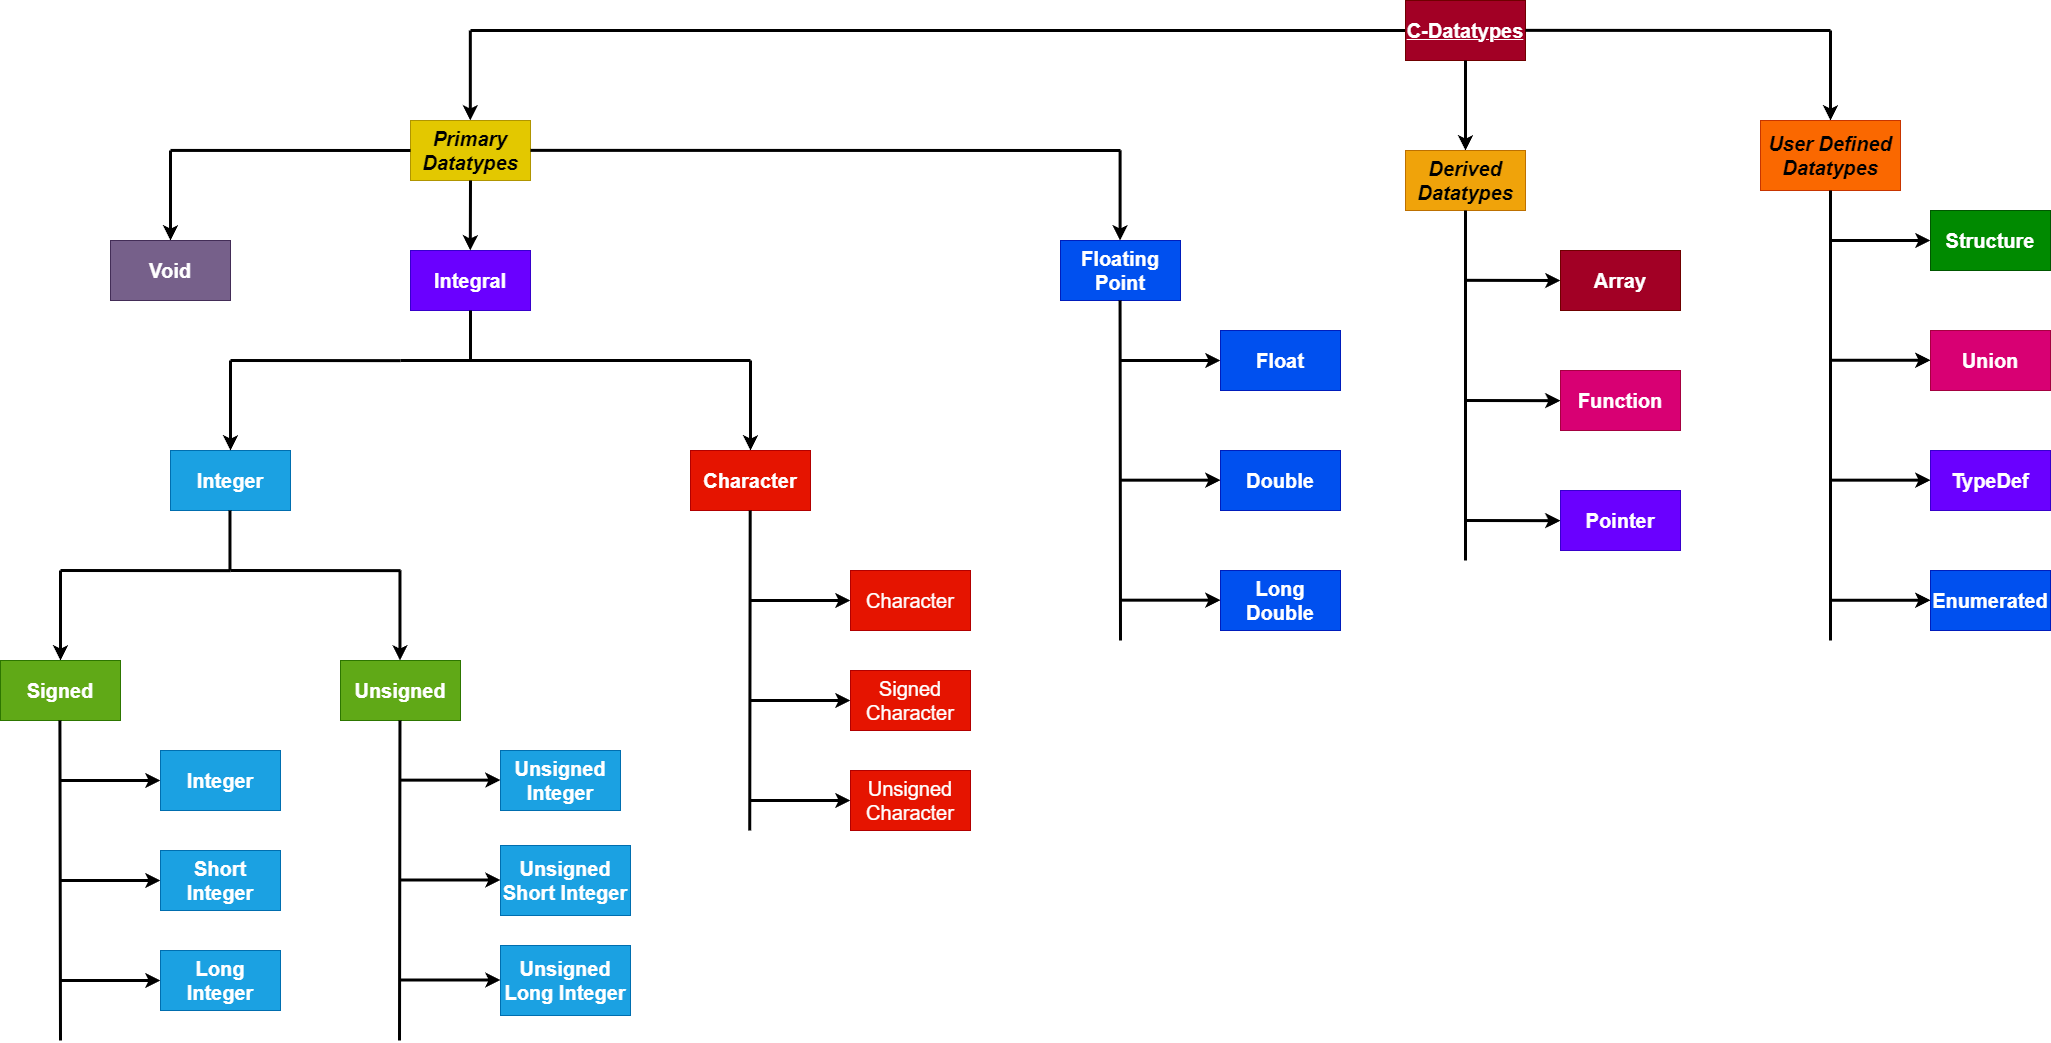

The diagram above was exported from draw.io. Its source (the exported page's mxGraphModel, read from the mxfile embedded in the PNG):
<mxGraphModel dx="1432" dy="452" grid="1" gridSize="10" guides="1" tooltips="1" connect="1" arrows="1" fold="1" page="1" pageScale="1" pageWidth="850" pageHeight="1100" math="0" shadow="0">
  <root>
    <mxCell id="0" />
    <mxCell id="1" parent="0" />
    <mxCell id="3" value="" style="endArrow=none;html=1;strokeWidth=3;entryX=0;entryY=0.5;entryDx=0;entryDy=0;" edge="1" parent="1" target="51">
      <mxGeometry width="50" height="50" relative="1" as="geometry">
        <mxPoint x="280" y="70" as="sourcePoint" />
        <mxPoint x="1190" y="70" as="targetPoint" />
      </mxGeometry>
    </mxCell>
    <mxCell id="4" value="" style="endArrow=classic;html=1;strokeWidth=3;" edge="1" parent="1">
      <mxGeometry width="50" height="50" relative="1" as="geometry">
        <mxPoint x="279.83" y="70" as="sourcePoint" />
        <mxPoint x="279.83" y="160" as="targetPoint" />
      </mxGeometry>
    </mxCell>
    <mxCell id="6" value="&lt;b&gt;&lt;i&gt;Primary Datatypes&lt;/i&gt;&lt;/b&gt;" style="rounded=0;whiteSpace=wrap;html=1;fontSize=20;fillColor=#e3c800;fontColor=#000000;strokeColor=#B09500;" vertex="1" parent="1">
      <mxGeometry x="220" y="160" width="120" height="60" as="geometry" />
    </mxCell>
    <mxCell id="7" value="" style="endArrow=none;html=1;strokeWidth=3;" edge="1" parent="1" target="6">
      <mxGeometry width="50" height="50" relative="1" as="geometry">
        <mxPoint x="-20" y="189.93" as="sourcePoint" />
        <mxPoint x="150" y="190.07" as="targetPoint" />
      </mxGeometry>
    </mxCell>
    <mxCell id="8" value="" style="endArrow=classic;html=1;strokeWidth=3;" edge="1" parent="1">
      <mxGeometry width="50" height="50" relative="1" as="geometry">
        <mxPoint x="-20" y="190" as="sourcePoint" />
        <mxPoint x="-20" y="280" as="targetPoint" />
      </mxGeometry>
    </mxCell>
    <mxCell id="9" value="&lt;b&gt;Void&lt;/b&gt;" style="rounded=0;whiteSpace=wrap;html=1;fontSize=20;fillColor=#76608a;fontColor=#ffffff;strokeColor=#432D57;" vertex="1" parent="1">
      <mxGeometry x="-80" y="280" width="120" height="60" as="geometry" />
    </mxCell>
    <mxCell id="11" value="&lt;b&gt;Integral&lt;/b&gt;" style="rounded=0;whiteSpace=wrap;html=1;fontSize=20;fillColor=#6a00ff;strokeColor=#3700CC;fontColor=#ffffff;" vertex="1" parent="1">
      <mxGeometry x="220" y="290" width="120" height="60" as="geometry" />
    </mxCell>
    <mxCell id="13" value="" style="endArrow=none;html=1;strokeWidth=3;" edge="1" parent="1">
      <mxGeometry width="50" height="50" relative="1" as="geometry">
        <mxPoint x="280" y="350" as="sourcePoint" />
        <mxPoint x="280" y="400" as="targetPoint" />
      </mxGeometry>
    </mxCell>
    <mxCell id="14" value="&lt;b&gt;Integer&lt;/b&gt;" style="rounded=0;whiteSpace=wrap;html=1;fontSize=20;fillColor=#1ba1e2;fontColor=#ffffff;strokeColor=#006EAF;" vertex="1" parent="1">
      <mxGeometry x="-20" y="490" width="120" height="60" as="geometry" />
    </mxCell>
    <mxCell id="15" value="" style="endArrow=none;html=1;entryX=0;entryY=0.5;entryDx=0;entryDy=0;strokeWidth=3;" edge="1" parent="1">
      <mxGeometry width="50" height="50" relative="1" as="geometry">
        <mxPoint x="40" y="400" as="sourcePoint" />
        <mxPoint x="210" y="400.1399999999999" as="targetPoint" />
      </mxGeometry>
    </mxCell>
    <mxCell id="16" value="" style="endArrow=none;html=1;strokeWidth=3;" edge="1" parent="1">
      <mxGeometry width="50" height="50" relative="1" as="geometry">
        <mxPoint x="210" y="400.00000000000006" as="sourcePoint" />
        <mxPoint x="560" y="400" as="targetPoint" />
      </mxGeometry>
    </mxCell>
    <mxCell id="17" value="" style="endArrow=classic;html=1;strokeWidth=3;" edge="1" parent="1">
      <mxGeometry width="50" height="50" relative="1" as="geometry">
        <mxPoint x="40" y="400" as="sourcePoint" />
        <mxPoint x="40" y="490" as="targetPoint" />
      </mxGeometry>
    </mxCell>
    <mxCell id="18" value="" style="endArrow=classic;html=1;strokeWidth=3;" edge="1" parent="1">
      <mxGeometry width="50" height="50" relative="1" as="geometry">
        <mxPoint x="560" y="400" as="sourcePoint" />
        <mxPoint x="560" y="490" as="targetPoint" />
      </mxGeometry>
    </mxCell>
    <mxCell id="19" value="&lt;b&gt;Character&lt;/b&gt;" style="rounded=0;whiteSpace=wrap;html=1;fontSize=20;fillColor=#e51400;fontColor=#ffffff;strokeColor=#B20000;" vertex="1" parent="1">
      <mxGeometry x="500" y="490" width="120" height="60" as="geometry" />
    </mxCell>
    <mxCell id="20" value="" style="endArrow=none;html=1;strokeWidth=3;exitX=0.5;exitY=1;exitDx=0;exitDy=0;" edge="1" parent="1">
      <mxGeometry width="50" height="50" relative="1" as="geometry">
        <mxPoint x="39.47" y="550" as="sourcePoint" />
        <mxPoint x="39.47" y="610" as="targetPoint" />
      </mxGeometry>
    </mxCell>
    <mxCell id="21" value="" style="endArrow=none;html=1;entryX=0;entryY=0.5;entryDx=0;entryDy=0;strokeWidth=3;" edge="1" parent="1">
      <mxGeometry width="50" height="50" relative="1" as="geometry">
        <mxPoint x="-130" y="610" as="sourcePoint" />
        <mxPoint x="40" y="610.1399999999999" as="targetPoint" />
      </mxGeometry>
    </mxCell>
    <mxCell id="22" value="" style="endArrow=none;html=1;entryX=0;entryY=0.5;entryDx=0;entryDy=0;strokeWidth=3;" edge="1" parent="1">
      <mxGeometry width="50" height="50" relative="1" as="geometry">
        <mxPoint x="40" y="610" as="sourcePoint" />
        <mxPoint x="210" y="610.1399999999999" as="targetPoint" />
      </mxGeometry>
    </mxCell>
    <mxCell id="23" value="" style="endArrow=classic;html=1;strokeWidth=3;" edge="1" parent="1">
      <mxGeometry width="50" height="50" relative="1" as="geometry">
        <mxPoint x="-130" y="610" as="sourcePoint" />
        <mxPoint x="-130" y="700" as="targetPoint" />
      </mxGeometry>
    </mxCell>
    <mxCell id="24" value="" style="endArrow=classic;html=1;strokeWidth=3;" edge="1" parent="1">
      <mxGeometry width="50" height="50" relative="1" as="geometry">
        <mxPoint x="209.47" y="610" as="sourcePoint" />
        <mxPoint x="209.47" y="700" as="targetPoint" />
      </mxGeometry>
    </mxCell>
    <mxCell id="25" value="&lt;b&gt;Signed&lt;/b&gt;" style="rounded=0;whiteSpace=wrap;html=1;fontSize=20;fillColor=#60a917;strokeColor=#2D7600;fontColor=#ffffff;" vertex="1" parent="1">
      <mxGeometry x="-190" y="700" width="120" height="60" as="geometry" />
    </mxCell>
    <mxCell id="26" value="&lt;b&gt;Unsigned&lt;/b&gt;" style="rounded=0;whiteSpace=wrap;html=1;fontSize=20;fillColor=#60a917;strokeColor=#2D7600;fontColor=#ffffff;" vertex="1" parent="1">
      <mxGeometry x="150" y="700" width="120" height="60" as="geometry" />
    </mxCell>
    <mxCell id="28" value="" style="endArrow=classic;html=1;strokeWidth=3;" edge="1" parent="1">
      <mxGeometry width="50" height="50" relative="1" as="geometry">
        <mxPoint x="560" y="640" as="sourcePoint" />
        <mxPoint x="660" y="640" as="targetPoint" />
      </mxGeometry>
    </mxCell>
    <mxCell id="29" value="Character" style="rounded=0;whiteSpace=wrap;html=1;fontSize=20;fillColor=#e51400;fontColor=#ffffff;strokeColor=#B20000;" vertex="1" parent="1">
      <mxGeometry x="660" y="610" width="120" height="60" as="geometry" />
    </mxCell>
    <mxCell id="30" value="" style="endArrow=none;html=1;strokeWidth=3;exitX=0.5;exitY=1;exitDx=0;exitDy=0;" edge="1" parent="1">
      <mxGeometry width="50" height="50" relative="1" as="geometry">
        <mxPoint x="-130.59" y="760" as="sourcePoint" />
        <mxPoint x="-130" y="1080" as="targetPoint" />
      </mxGeometry>
    </mxCell>
    <mxCell id="31" value="" style="endArrow=classic;html=1;strokeWidth=3;" edge="1" parent="1">
      <mxGeometry width="50" height="50" relative="1" as="geometry">
        <mxPoint x="-130" y="820" as="sourcePoint" />
        <mxPoint x="-30" y="820" as="targetPoint" />
      </mxGeometry>
    </mxCell>
    <mxCell id="32" value="&lt;b&gt;Integer&lt;/b&gt;" style="rounded=0;whiteSpace=wrap;html=1;fontSize=20;fillColor=#1ba1e2;fontColor=#ffffff;strokeColor=#006EAF;" vertex="1" parent="1">
      <mxGeometry x="-30" y="790" width="120" height="60" as="geometry" />
    </mxCell>
    <mxCell id="33" value="" style="endArrow=classic;html=1;strokeWidth=3;" edge="1" parent="1">
      <mxGeometry width="50" height="50" relative="1" as="geometry">
        <mxPoint x="-130" y="920" as="sourcePoint" />
        <mxPoint x="-30" y="920" as="targetPoint" />
      </mxGeometry>
    </mxCell>
    <mxCell id="34" value="&lt;b&gt;Short Integer&lt;/b&gt;" style="rounded=0;whiteSpace=wrap;html=1;fontSize=20;fillColor=#1ba1e2;fontColor=#ffffff;strokeColor=#006EAF;" vertex="1" parent="1">
      <mxGeometry x="-30" y="890" width="120" height="60" as="geometry" />
    </mxCell>
    <mxCell id="35" value="" style="endArrow=classic;html=1;strokeWidth=3;" edge="1" parent="1">
      <mxGeometry width="50" height="50" relative="1" as="geometry">
        <mxPoint x="-130" y="1020" as="sourcePoint" />
        <mxPoint x="-30" y="1020" as="targetPoint" />
      </mxGeometry>
    </mxCell>
    <mxCell id="36" value="&lt;b&gt;Long Integer&lt;/b&gt;" style="rounded=0;whiteSpace=wrap;html=1;fontSize=20;fillColor=#1ba1e2;fontColor=#ffffff;strokeColor=#006EAF;" vertex="1" parent="1">
      <mxGeometry x="-30" y="990" width="120" height="60" as="geometry" />
    </mxCell>
    <mxCell id="38" value="" style="endArrow=none;html=1;strokeWidth=3;exitX=0.5;exitY=1;exitDx=0;exitDy=0;" edge="1" parent="1">
      <mxGeometry width="50" height="50" relative="1" as="geometry">
        <mxPoint x="209.47" y="760" as="sourcePoint" />
        <mxPoint x="209" y="1080" as="targetPoint" />
      </mxGeometry>
    </mxCell>
    <mxCell id="39" value="" style="endArrow=classic;html=1;strokeWidth=3;" edge="1" parent="1">
      <mxGeometry width="50" height="50" relative="1" as="geometry">
        <mxPoint x="210" y="819.64" as="sourcePoint" />
        <mxPoint x="310" y="819.64" as="targetPoint" />
      </mxGeometry>
    </mxCell>
    <mxCell id="40" value="&lt;b&gt;Unsigned Integer&lt;br&gt;&lt;/b&gt;" style="rounded=0;whiteSpace=wrap;html=1;fontSize=20;fillColor=#1ba1e2;fontColor=#ffffff;strokeColor=#006EAF;" vertex="1" parent="1">
      <mxGeometry x="310" y="790" width="120" height="60" as="geometry" />
    </mxCell>
    <mxCell id="41" value="" style="endArrow=classic;html=1;strokeWidth=3;" edge="1" parent="1">
      <mxGeometry width="50" height="50" relative="1" as="geometry">
        <mxPoint x="210" y="919.5" as="sourcePoint" />
        <mxPoint x="310" y="919.5" as="targetPoint" />
      </mxGeometry>
    </mxCell>
    <mxCell id="42" value="&lt;b&gt;Unsigned Short Integer&lt;/b&gt;" style="rounded=0;whiteSpace=wrap;html=1;fontSize=20;fillColor=#1ba1e2;fontColor=#ffffff;strokeColor=#006EAF;" vertex="1" parent="1">
      <mxGeometry x="310" y="885" width="130" height="70" as="geometry" />
    </mxCell>
    <mxCell id="43" value="" style="endArrow=classic;html=1;strokeWidth=3;" edge="1" parent="1">
      <mxGeometry width="50" height="50" relative="1" as="geometry">
        <mxPoint x="210" y="1019.5" as="sourcePoint" />
        <mxPoint x="310" y="1019.5" as="targetPoint" />
      </mxGeometry>
    </mxCell>
    <mxCell id="44" value="&lt;b&gt;Unsigned Long Integer&lt;/b&gt;" style="rounded=0;whiteSpace=wrap;html=1;fontSize=20;fillColor=#1ba1e2;fontColor=#ffffff;strokeColor=#006EAF;" vertex="1" parent="1">
      <mxGeometry x="310" y="985" width="130" height="70" as="geometry" />
    </mxCell>
    <mxCell id="45" value="" style="endArrow=none;html=1;strokeWidth=3;exitX=0.5;exitY=1;exitDx=0;exitDy=0;" edge="1" parent="1">
      <mxGeometry width="50" height="50" relative="1" as="geometry">
        <mxPoint x="559.7" y="550" as="sourcePoint" />
        <mxPoint x="559.23" y="870" as="targetPoint" />
      </mxGeometry>
    </mxCell>
    <mxCell id="46" value="" style="endArrow=classic;html=1;strokeWidth=3;" edge="1" parent="1">
      <mxGeometry width="50" height="50" relative="1" as="geometry">
        <mxPoint x="560" y="740" as="sourcePoint" />
        <mxPoint x="660" y="740" as="targetPoint" />
      </mxGeometry>
    </mxCell>
    <mxCell id="47" value="Signed Character" style="rounded=0;whiteSpace=wrap;html=1;fontSize=20;fillColor=#e51400;fontColor=#ffffff;strokeColor=#B20000;" vertex="1" parent="1">
      <mxGeometry x="660" y="710" width="120" height="60" as="geometry" />
    </mxCell>
    <mxCell id="48" value="" style="endArrow=classic;html=1;strokeWidth=3;" edge="1" parent="1">
      <mxGeometry width="50" height="50" relative="1" as="geometry">
        <mxPoint x="560" y="840" as="sourcePoint" />
        <mxPoint x="660" y="840" as="targetPoint" />
      </mxGeometry>
    </mxCell>
    <mxCell id="49" value="Unsigned Character" style="rounded=0;whiteSpace=wrap;html=1;fontSize=20;fillColor=#e51400;fontColor=#ffffff;strokeColor=#B20000;" vertex="1" parent="1">
      <mxGeometry x="660" y="810" width="120" height="60" as="geometry" />
    </mxCell>
    <mxCell id="50" value="" style="endArrow=classic;html=1;strokeWidth=3;" edge="1" parent="1">
      <mxGeometry width="50" height="50" relative="1" as="geometry">
        <mxPoint x="280" y="220" as="sourcePoint" />
        <mxPoint x="279.8" y="290" as="targetPoint" />
      </mxGeometry>
    </mxCell>
    <mxCell id="51" value="&lt;b&gt;&lt;u&gt;&lt;font style=&quot;font-size: 20px;&quot;&gt;C-Datatypes&lt;/font&gt;&lt;/u&gt;&lt;/b&gt;" style="rounded=0;whiteSpace=wrap;html=1;fillColor=#a20025;fontColor=#ffffff;strokeColor=#6F0000;" vertex="1" parent="1">
      <mxGeometry x="1215" y="40" width="120" height="60" as="geometry" />
    </mxCell>
    <mxCell id="57" value="" style="endArrow=none;html=1;strokeWidth=3;" edge="1" parent="1">
      <mxGeometry width="50" height="50" relative="1" as="geometry">
        <mxPoint x="340" y="189.86" as="sourcePoint" />
        <mxPoint x="930" y="190" as="targetPoint" />
      </mxGeometry>
    </mxCell>
    <mxCell id="58" value="" style="endArrow=classic;html=1;strokeWidth=3;" edge="1" parent="1">
      <mxGeometry width="50" height="50" relative="1" as="geometry">
        <mxPoint x="929.6" y="190" as="sourcePoint" />
        <mxPoint x="929.6" y="280" as="targetPoint" />
      </mxGeometry>
    </mxCell>
    <mxCell id="59" value="&lt;b&gt;Floating Point&lt;/b&gt;" style="rounded=0;whiteSpace=wrap;html=1;fontSize=20;fillColor=#0050ef;fontColor=#ffffff;strokeColor=#001DBC;" vertex="1" parent="1">
      <mxGeometry x="870" y="280" width="120" height="60" as="geometry" />
    </mxCell>
    <mxCell id="60" value="" style="endArrow=none;html=1;strokeWidth=3;exitX=0.5;exitY=1;exitDx=0;exitDy=0;" edge="1" parent="1">
      <mxGeometry width="50" height="50" relative="1" as="geometry">
        <mxPoint x="929.56" y="340" as="sourcePoint" />
        <mxPoint x="930" y="680" as="targetPoint" />
      </mxGeometry>
    </mxCell>
    <mxCell id="61" value="" style="endArrow=classic;html=1;strokeWidth=3;" edge="1" parent="1">
      <mxGeometry width="50" height="50" relative="1" as="geometry">
        <mxPoint x="930" y="400" as="sourcePoint" />
        <mxPoint x="1030" y="400" as="targetPoint" />
      </mxGeometry>
    </mxCell>
    <mxCell id="62" value="&lt;b&gt;Float&lt;/b&gt;" style="rounded=0;whiteSpace=wrap;html=1;fontSize=20;fillColor=#0050ef;fontColor=#ffffff;strokeColor=#001DBC;" vertex="1" parent="1">
      <mxGeometry x="1030" y="370" width="120" height="60" as="geometry" />
    </mxCell>
    <mxCell id="64" value="" style="endArrow=classic;html=1;strokeWidth=3;" edge="1" parent="1">
      <mxGeometry width="50" height="50" relative="1" as="geometry">
        <mxPoint x="930" y="519.67" as="sourcePoint" />
        <mxPoint x="1030" y="519.67" as="targetPoint" />
      </mxGeometry>
    </mxCell>
    <mxCell id="65" value="&lt;b&gt;Double&lt;/b&gt;" style="rounded=0;whiteSpace=wrap;html=1;fontSize=20;fillColor=#0050ef;fontColor=#ffffff;strokeColor=#001DBC;" vertex="1" parent="1">
      <mxGeometry x="1030" y="490" width="120" height="60" as="geometry" />
    </mxCell>
    <mxCell id="66" value="" style="endArrow=classic;html=1;strokeWidth=3;" edge="1" parent="1">
      <mxGeometry width="50" height="50" relative="1" as="geometry">
        <mxPoint x="930" y="639.67" as="sourcePoint" />
        <mxPoint x="1030" y="639.67" as="targetPoint" />
      </mxGeometry>
    </mxCell>
    <mxCell id="67" value="&lt;b&gt;Long Double&lt;/b&gt;" style="rounded=0;whiteSpace=wrap;html=1;fontSize=20;fillColor=#0050ef;fontColor=#ffffff;strokeColor=#001DBC;" vertex="1" parent="1">
      <mxGeometry x="1030" y="610" width="120" height="60" as="geometry" />
    </mxCell>
    <mxCell id="69" value="" style="endArrow=classic;html=1;strokeWidth=3;" edge="1" parent="1">
      <mxGeometry width="50" height="50" relative="1" as="geometry">
        <mxPoint x="1275" y="100" as="sourcePoint" />
        <mxPoint x="1275" y="190" as="targetPoint" />
      </mxGeometry>
    </mxCell>
    <mxCell id="70" value="&lt;b&gt;&lt;i&gt;Derived Datatypes&lt;/i&gt;&lt;/b&gt;" style="rounded=0;whiteSpace=wrap;html=1;fontSize=20;fillColor=#f0a30a;fontColor=#000000;strokeColor=#BD7000;" vertex="1" parent="1">
      <mxGeometry x="1215" y="190" width="120" height="60" as="geometry" />
    </mxCell>
    <mxCell id="73" value="" style="endArrow=none;html=1;strokeWidth=3;exitX=0.5;exitY=1;exitDx=0;exitDy=0;" edge="1" parent="1">
      <mxGeometry width="50" height="50" relative="1" as="geometry">
        <mxPoint x="1275" y="250" as="sourcePoint" />
        <mxPoint x="1275" y="600" as="targetPoint" />
      </mxGeometry>
    </mxCell>
    <mxCell id="74" value="" style="endArrow=classic;html=1;strokeWidth=3;entryX=0;entryY=0.5;entryDx=0;entryDy=0;" edge="1" parent="1" target="75">
      <mxGeometry width="50" height="50" relative="1" as="geometry">
        <mxPoint x="1275" y="319.82000000000005" as="sourcePoint" />
        <mxPoint x="1375" y="319.82000000000005" as="targetPoint" />
      </mxGeometry>
    </mxCell>
    <mxCell id="75" value="&lt;b&gt;Array&lt;/b&gt;" style="rounded=0;whiteSpace=wrap;html=1;fontSize=20;fillColor=#a20025;fontColor=#ffffff;strokeColor=#6F0000;" vertex="1" parent="1">
      <mxGeometry x="1370" y="290" width="120" height="60" as="geometry" />
    </mxCell>
    <mxCell id="77" value="" style="endArrow=classic;html=1;strokeWidth=3;entryX=0;entryY=0.5;entryDx=0;entryDy=0;" edge="1" parent="1">
      <mxGeometry width="50" height="50" relative="1" as="geometry">
        <mxPoint x="1275" y="440" as="sourcePoint" />
        <mxPoint x="1370" y="440.17999999999995" as="targetPoint" />
      </mxGeometry>
    </mxCell>
    <mxCell id="78" value="&lt;b&gt;Function&lt;/b&gt;" style="rounded=0;whiteSpace=wrap;html=1;fontSize=20;fillColor=#d80073;fontColor=#ffffff;strokeColor=#A50040;" vertex="1" parent="1">
      <mxGeometry x="1370" y="410" width="120" height="60" as="geometry" />
    </mxCell>
    <mxCell id="79" value="" style="endArrow=classic;html=1;strokeWidth=3;entryX=0;entryY=0.5;entryDx=0;entryDy=0;" edge="1" parent="1">
      <mxGeometry width="50" height="50" relative="1" as="geometry">
        <mxPoint x="1275" y="560" as="sourcePoint" />
        <mxPoint x="1370" y="560.18" as="targetPoint" />
      </mxGeometry>
    </mxCell>
    <mxCell id="80" value="&lt;b&gt;Pointer&lt;/b&gt;" style="rounded=0;whiteSpace=wrap;html=1;fontSize=20;fillColor=#6a00ff;fontColor=#ffffff;strokeColor=#3700CC;" vertex="1" parent="1">
      <mxGeometry x="1370" y="530" width="120" height="60" as="geometry" />
    </mxCell>
    <mxCell id="81" value="" style="endArrow=none;html=1;strokeWidth=3;" edge="1" parent="1">
      <mxGeometry width="50" height="50" relative="1" as="geometry">
        <mxPoint x="1335" y="69.85" as="sourcePoint" />
        <mxPoint x="1640" y="70" as="targetPoint" />
      </mxGeometry>
    </mxCell>
    <mxCell id="83" value="" style="endArrow=classic;html=1;strokeWidth=3;" edge="1" parent="1">
      <mxGeometry width="50" height="50" relative="1" as="geometry">
        <mxPoint x="1640" y="70" as="sourcePoint" />
        <mxPoint x="1640" y="160" as="targetPoint" />
      </mxGeometry>
    </mxCell>
    <mxCell id="84" value="&lt;b&gt;&lt;i&gt;User Defined Datatypes&lt;/i&gt;&lt;/b&gt;" style="rounded=0;whiteSpace=wrap;html=1;fontSize=20;fillColor=#fa6800;fontColor=#000000;strokeColor=#C73500;" vertex="1" parent="1">
      <mxGeometry x="1570" y="160" width="140" height="70" as="geometry" />
    </mxCell>
    <mxCell id="85" value="" style="endArrow=none;html=1;strokeWidth=3;exitX=0.5;exitY=1;exitDx=0;exitDy=0;" edge="1" parent="1">
      <mxGeometry width="50" height="50" relative="1" as="geometry">
        <mxPoint x="1640" y="230" as="sourcePoint" />
        <mxPoint x="1640" y="680" as="targetPoint" />
      </mxGeometry>
    </mxCell>
    <mxCell id="86" value="" style="endArrow=classic;html=1;strokeWidth=3;entryX=0;entryY=0.5;entryDx=0;entryDy=0;" edge="1" parent="1" target="87">
      <mxGeometry width="50" height="50" relative="1" as="geometry">
        <mxPoint x="1640" y="280" as="sourcePoint" />
        <mxPoint x="1730" y="280" as="targetPoint" />
        <Array as="points">
          <mxPoint x="1710" y="280" />
        </Array>
      </mxGeometry>
    </mxCell>
    <mxCell id="87" value="&lt;b&gt;Structure&lt;/b&gt;" style="rounded=0;whiteSpace=wrap;html=1;fontSize=20;fillColor=#008a00;fontColor=#ffffff;strokeColor=#005700;" vertex="1" parent="1">
      <mxGeometry x="1740" y="250" width="120" height="60" as="geometry" />
    </mxCell>
    <mxCell id="88" value="" style="endArrow=classic;html=1;strokeWidth=3;entryX=0;entryY=0.5;entryDx=0;entryDy=0;" edge="1" parent="1">
      <mxGeometry width="50" height="50" relative="1" as="geometry">
        <mxPoint x="1640" y="399.76" as="sourcePoint" />
        <mxPoint x="1740" y="399.76" as="targetPoint" />
      </mxGeometry>
    </mxCell>
    <mxCell id="89" value="&lt;b&gt;Union&lt;/b&gt;" style="rounded=0;whiteSpace=wrap;html=1;fontSize=20;fillColor=#d80073;fontColor=#ffffff;strokeColor=#A50040;" vertex="1" parent="1">
      <mxGeometry x="1740" y="370" width="120" height="60" as="geometry" />
    </mxCell>
    <mxCell id="90" value="" style="endArrow=classic;html=1;strokeWidth=3;entryX=0;entryY=0.5;entryDx=0;entryDy=0;" edge="1" parent="1">
      <mxGeometry width="50" height="50" relative="1" as="geometry">
        <mxPoint x="1640" y="519.66" as="sourcePoint" />
        <mxPoint x="1740" y="519.66" as="targetPoint" />
      </mxGeometry>
    </mxCell>
    <mxCell id="91" value="&lt;b&gt;TypeDef&lt;/b&gt;" style="rounded=0;whiteSpace=wrap;html=1;fontSize=20;fillColor=#6a00ff;fontColor=#ffffff;strokeColor=#3700CC;" vertex="1" parent="1">
      <mxGeometry x="1740" y="490" width="120" height="60" as="geometry" />
    </mxCell>
    <mxCell id="92" value="" style="endArrow=classic;html=1;strokeWidth=3;entryX=0;entryY=0.5;entryDx=0;entryDy=0;" edge="1" parent="1">
      <mxGeometry width="50" height="50" relative="1" as="geometry">
        <mxPoint x="1640" y="639.76" as="sourcePoint" />
        <mxPoint x="1740" y="639.76" as="targetPoint" />
      </mxGeometry>
    </mxCell>
    <mxCell id="93" value="&lt;b&gt;Enumerated&lt;/b&gt;" style="rounded=0;whiteSpace=wrap;html=1;fontSize=20;fillColor=#0050ef;fontColor=#ffffff;strokeColor=#001DBC;" vertex="1" parent="1">
      <mxGeometry x="1740" y="610" width="120" height="60" as="geometry" />
    </mxCell>
  </root>
</mxGraphModel>